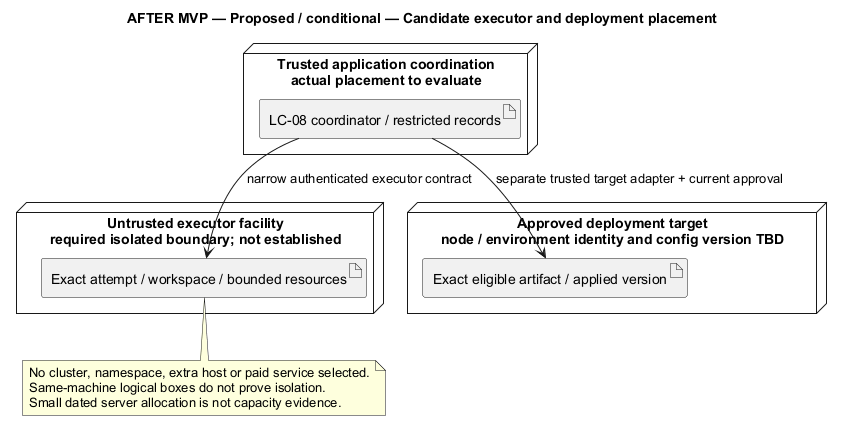

The diagram above was rendered by PlantUML. Its source (embedded in the PNG):
@startuml
' OWNER-MVP-2026-11-04 review: Future after MVP. Provider, advanced Sprint/review, or untrusted execution requirement retained as deferred.
title AFTER MVP — Proposed / conditional — Candidate executor and deployment placement
skinparam backgroundColor white
skinparam shadowing false
skinparam defaultFontName Arial

node "Trusted application coordination\nactual placement to evaluate" {
 artifact "LC-08 coordinator / restricted records" as C
}
node "Untrusted executor facility\nrequired isolated boundary; not established" {
 artifact "Exact attempt / workspace / bounded resources" as E
}
node "Approved deployment target\nnode / environment identity and config version TBD" {
 artifact "Exact eligible artifact / applied version" as T
}
C --> E : narrow authenticated executor contract
C --> T : separate trusted target adapter + current approval
note bottom of E
 No cluster, namespace, extra host or paid service selected.
 Same-machine logical boxes do not prove isolation.
 Small dated server allocation is not capacity evidence.
end note

@enduml